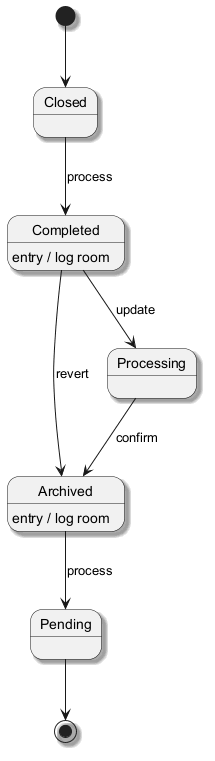

The diagram above was rendered by PlantUML. Its source (embedded in the PNG):
@startuml
skinparam backgroundColor #FFFFFF
skinparam classBackgroundColor #F3E5F5
skinparam classBorderColor #6A1B9A
skinparam shadowing true
[*] --> Closed
Closed --> Completed : process
Completed --> Processing : update
Completed : entry / log room
Processing --> Archived : confirm
Archived --> Pending : process
Archived : entry / log room
Completed --> Archived : revert
Pending --> [*]
@enduml